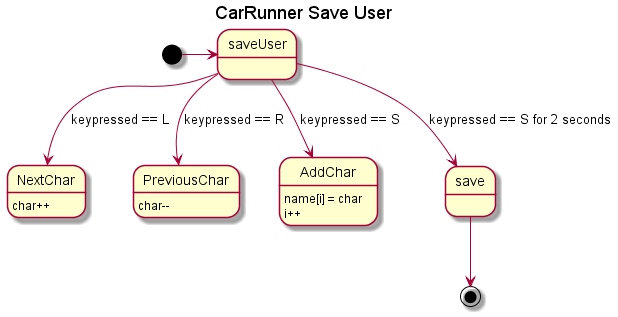

The diagram above was rendered by PlantUML. Its source (embedded in the PNG):
@startuml inline_umlgraph_13.png
    [*] -> saveUser
    title CarRunner Save User
    saveUser --> NextChar : keypressed == L
    saveUser --> PreviousChar : keypressed == R
    NextChar : char++
    PreviousChar : char--
    saveUser --> AddChar : keypressed == S
    AddChar : name[i] = char
    AddChar : i++
    saveUser --> save : keypressed == S for 2 seconds
    save --> [*]
@enduml